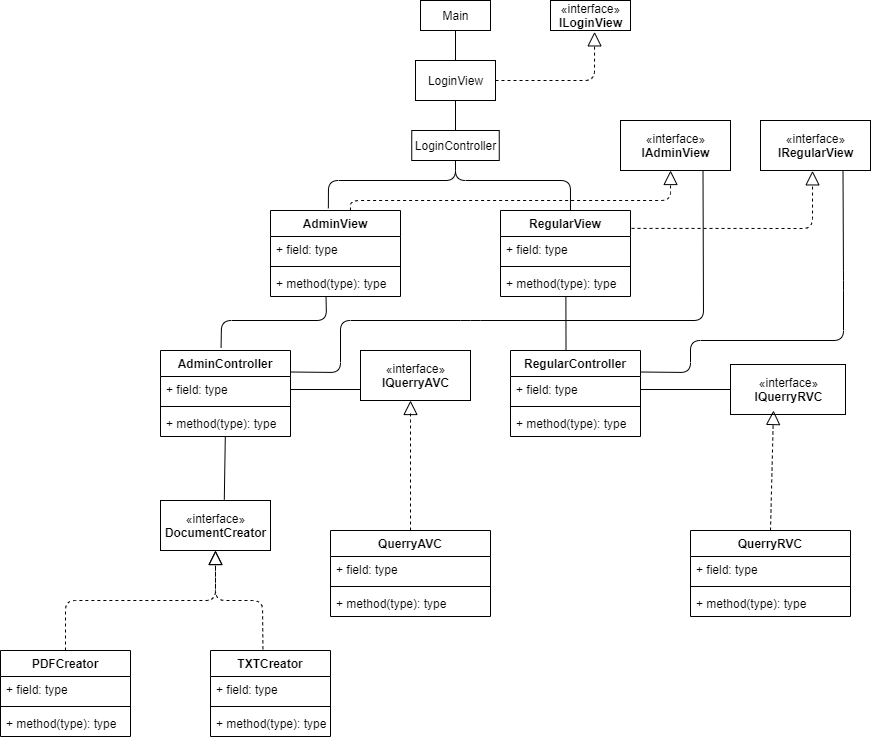

The diagram above was exported from draw.io. Its source (the exported page's mxGraphModel, read from the mxfile embedded in the PNG):
<mxGraphModel dx="1730" dy="927" grid="1" gridSize="10" guides="1" tooltips="1" connect="1" arrows="1" fold="1" page="1" pageScale="1" pageWidth="1169" pageHeight="1654" math="0" shadow="0">
  <root>
    <mxCell id="0" />
    <mxCell id="1" parent="0" />
    <mxCell id="TK48M9aJMXhchPeT1cky-1" value="Main" style="html=1;" vertex="1" parent="1">
      <mxGeometry x="690" y="40" width="70" height="30" as="geometry" />
    </mxCell>
    <mxCell id="TK48M9aJMXhchPeT1cky-2" value="LoginView" style="html=1;" vertex="1" parent="1">
      <mxGeometry x="685" y="100" width="80" height="40" as="geometry" />
    </mxCell>
    <mxCell id="TK48M9aJMXhchPeT1cky-4" value="" style="endArrow=none;html=1;entryX=0.5;entryY=1;entryDx=0;entryDy=0;exitX=0.5;exitY=0;exitDx=0;exitDy=0;" edge="1" parent="1" source="TK48M9aJMXhchPeT1cky-2" target="TK48M9aJMXhchPeT1cky-1">
      <mxGeometry width="50" height="50" relative="1" as="geometry">
        <mxPoint x="670" y="110" as="sourcePoint" />
        <mxPoint x="720" y="60" as="targetPoint" />
      </mxGeometry>
    </mxCell>
    <mxCell id="TK48M9aJMXhchPeT1cky-5" value="" style="endArrow=block;dashed=1;endFill=0;endSize=12;html=1;exitX=1;exitY=0.5;exitDx=0;exitDy=0;entryX=0.551;entryY=1.045;entryDx=0;entryDy=0;entryPerimeter=0;" edge="1" parent="1" source="TK48M9aJMXhchPeT1cky-2" target="TK48M9aJMXhchPeT1cky-7">
      <mxGeometry width="160" relative="1" as="geometry">
        <mxPoint x="620" y="80" as="sourcePoint" />
        <mxPoint x="770.625" y="105" as="targetPoint" />
        <Array as="points">
          <mxPoint x="864" y="120" />
        </Array>
      </mxGeometry>
    </mxCell>
    <mxCell id="TK48M9aJMXhchPeT1cky-7" value="«interface»&lt;br&gt;&lt;b&gt;ILoginView&lt;/b&gt;" style="html=1;" vertex="1" parent="1">
      <mxGeometry x="820" y="40" width="80" height="30" as="geometry" />
    </mxCell>
    <mxCell id="TK48M9aJMXhchPeT1cky-9" value="LoginController" style="html=1;" vertex="1" parent="1">
      <mxGeometry x="681.25" y="170" width="87.5" height="30" as="geometry" />
    </mxCell>
    <mxCell id="TK48M9aJMXhchPeT1cky-10" value="" style="endArrow=none;html=1;exitX=0.5;exitY=1;exitDx=0;exitDy=0;" edge="1" parent="1" source="TK48M9aJMXhchPeT1cky-2" target="TK48M9aJMXhchPeT1cky-9">
      <mxGeometry width="50" height="50" relative="1" as="geometry">
        <mxPoint x="710" y="230" as="sourcePoint" />
        <mxPoint x="760" y="180" as="targetPoint" />
      </mxGeometry>
    </mxCell>
    <mxCell id="TK48M9aJMXhchPeT1cky-11" value="AdminView" style="swimlane;fontStyle=1;align=center;verticalAlign=top;childLayout=stackLayout;horizontal=1;startSize=26;horizontalStack=0;resizeParent=1;resizeParentMax=0;resizeLast=0;collapsible=1;marginBottom=0;" vertex="1" parent="1">
      <mxGeometry x="540" y="250" width="130" height="86" as="geometry" />
    </mxCell>
    <mxCell id="TK48M9aJMXhchPeT1cky-12" value="+ field: type" style="text;strokeColor=none;fillColor=none;align=left;verticalAlign=top;spacingLeft=4;spacingRight=4;overflow=hidden;rotatable=0;points=[[0,0.5],[1,0.5]];portConstraint=eastwest;" vertex="1" parent="TK48M9aJMXhchPeT1cky-11">
      <mxGeometry y="26" width="130" height="26" as="geometry" />
    </mxCell>
    <mxCell id="TK48M9aJMXhchPeT1cky-13" value="" style="line;strokeWidth=1;fillColor=none;align=left;verticalAlign=middle;spacingTop=-1;spacingLeft=3;spacingRight=3;rotatable=0;labelPosition=right;points=[];portConstraint=eastwest;" vertex="1" parent="TK48M9aJMXhchPeT1cky-11">
      <mxGeometry y="52" width="130" height="8" as="geometry" />
    </mxCell>
    <mxCell id="TK48M9aJMXhchPeT1cky-14" value="+ method(type): type" style="text;strokeColor=none;fillColor=none;align=left;verticalAlign=top;spacingLeft=4;spacingRight=4;overflow=hidden;rotatable=0;points=[[0,0.5],[1,0.5]];portConstraint=eastwest;" vertex="1" parent="TK48M9aJMXhchPeT1cky-11">
      <mxGeometry y="60" width="130" height="26" as="geometry" />
    </mxCell>
    <mxCell id="TK48M9aJMXhchPeT1cky-15" value="RegularView" style="swimlane;fontStyle=1;align=center;verticalAlign=top;childLayout=stackLayout;horizontal=1;startSize=26;horizontalStack=0;resizeParent=1;resizeParentMax=0;resizeLast=0;collapsible=1;marginBottom=0;" vertex="1" parent="1">
      <mxGeometry x="770" y="250" width="130" height="86" as="geometry" />
    </mxCell>
    <mxCell id="TK48M9aJMXhchPeT1cky-16" value="+ field: type" style="text;strokeColor=none;fillColor=none;align=left;verticalAlign=top;spacingLeft=4;spacingRight=4;overflow=hidden;rotatable=0;points=[[0,0.5],[1,0.5]];portConstraint=eastwest;" vertex="1" parent="TK48M9aJMXhchPeT1cky-15">
      <mxGeometry y="26" width="130" height="26" as="geometry" />
    </mxCell>
    <mxCell id="TK48M9aJMXhchPeT1cky-17" value="" style="line;strokeWidth=1;fillColor=none;align=left;verticalAlign=middle;spacingTop=-1;spacingLeft=3;spacingRight=3;rotatable=0;labelPosition=right;points=[];portConstraint=eastwest;" vertex="1" parent="TK48M9aJMXhchPeT1cky-15">
      <mxGeometry y="52" width="130" height="8" as="geometry" />
    </mxCell>
    <mxCell id="TK48M9aJMXhchPeT1cky-18" value="+ method(type): type" style="text;strokeColor=none;fillColor=none;align=left;verticalAlign=top;spacingLeft=4;spacingRight=4;overflow=hidden;rotatable=0;points=[[0,0.5],[1,0.5]];portConstraint=eastwest;" vertex="1" parent="TK48M9aJMXhchPeT1cky-15">
      <mxGeometry y="60" width="130" height="26" as="geometry" />
    </mxCell>
    <mxCell id="TK48M9aJMXhchPeT1cky-19" value="" style="endArrow=none;html=1;exitX=0.445;exitY=-0.025;exitDx=0;exitDy=0;exitPerimeter=0;entryX=0.5;entryY=1;entryDx=0;entryDy=0;" edge="1" parent="1" source="TK48M9aJMXhchPeT1cky-11" target="TK48M9aJMXhchPeT1cky-9">
      <mxGeometry width="50" height="50" relative="1" as="geometry">
        <mxPoint x="650" y="240" as="sourcePoint" />
        <mxPoint x="700" y="190" as="targetPoint" />
        <Array as="points">
          <mxPoint x="598" y="220" />
          <mxPoint x="725" y="220" />
        </Array>
      </mxGeometry>
    </mxCell>
    <mxCell id="TK48M9aJMXhchPeT1cky-20" value="" style="endArrow=none;html=1;entryX=0.5;entryY=1;entryDx=0;entryDy=0;exitX=0.538;exitY=0;exitDx=0;exitDy=0;exitPerimeter=0;" edge="1" parent="1" source="TK48M9aJMXhchPeT1cky-15" target="TK48M9aJMXhchPeT1cky-9">
      <mxGeometry width="50" height="50" relative="1" as="geometry">
        <mxPoint x="650" y="240" as="sourcePoint" />
        <mxPoint x="700" y="190" as="targetPoint" />
        <Array as="points">
          <mxPoint x="840" y="220" />
          <mxPoint x="725" y="220" />
        </Array>
      </mxGeometry>
    </mxCell>
    <mxCell id="TK48M9aJMXhchPeT1cky-21" value="«interface»&lt;br&gt;&lt;b&gt;IAdminView&lt;/b&gt;" style="html=1;" vertex="1" parent="1">
      <mxGeometry x="890" y="160" width="110" height="50" as="geometry" />
    </mxCell>
    <mxCell id="TK48M9aJMXhchPeT1cky-22" value="«interface»&lt;br&gt;&lt;b&gt;IRegularView&lt;/b&gt;" style="html=1;" vertex="1" parent="1">
      <mxGeometry x="1030" y="160" width="110" height="50" as="geometry" />
    </mxCell>
    <mxCell id="TK48M9aJMXhchPeT1cky-23" value="" style="endArrow=block;dashed=1;endFill=0;endSize=12;html=1;exitX=0.615;exitY=0;exitDx=0;exitDy=0;exitPerimeter=0;entryX=0.455;entryY=1;entryDx=0;entryDy=0;entryPerimeter=0;" edge="1" parent="1" source="TK48M9aJMXhchPeT1cky-11" target="TK48M9aJMXhchPeT1cky-21">
      <mxGeometry width="160" relative="1" as="geometry">
        <mxPoint x="760" y="230" as="sourcePoint" />
        <mxPoint x="920" y="230" as="targetPoint" />
        <Array as="points">
          <mxPoint x="620" y="240" />
          <mxPoint x="940" y="240" />
        </Array>
      </mxGeometry>
    </mxCell>
    <mxCell id="TK48M9aJMXhchPeT1cky-24" value="" style="endArrow=block;dashed=1;endFill=0;endSize=12;html=1;exitX=1.008;exitY=0.208;exitDx=0;exitDy=0;entryX=0.473;entryY=1.007;entryDx=0;entryDy=0;entryPerimeter=0;exitPerimeter=0;" edge="1" parent="1" source="TK48M9aJMXhchPeT1cky-15" target="TK48M9aJMXhchPeT1cky-22">
      <mxGeometry width="160" relative="1" as="geometry">
        <mxPoint x="760" y="240" as="sourcePoint" />
        <mxPoint x="920" y="240" as="targetPoint" />
        <Array as="points">
          <mxPoint x="1082" y="268" />
        </Array>
      </mxGeometry>
    </mxCell>
    <mxCell id="TK48M9aJMXhchPeT1cky-25" value="«interface»&lt;br&gt;&lt;b&gt;IQuerryRVC&lt;/b&gt;" style="html=1;" vertex="1" parent="1">
      <mxGeometry x="1000" y="404" width="115" height="50" as="geometry" />
    </mxCell>
    <mxCell id="TK48M9aJMXhchPeT1cky-26" value="RegularController" style="swimlane;fontStyle=1;align=center;verticalAlign=top;childLayout=stackLayout;horizontal=1;startSize=26;horizontalStack=0;resizeParent=1;resizeParentMax=0;resizeLast=0;collapsible=1;marginBottom=0;" vertex="1" parent="1">
      <mxGeometry x="780" y="390" width="130" height="86" as="geometry" />
    </mxCell>
    <mxCell id="TK48M9aJMXhchPeT1cky-27" value="+ field: type" style="text;strokeColor=none;fillColor=none;align=left;verticalAlign=top;spacingLeft=4;spacingRight=4;overflow=hidden;rotatable=0;points=[[0,0.5],[1,0.5]];portConstraint=eastwest;" vertex="1" parent="TK48M9aJMXhchPeT1cky-26">
      <mxGeometry y="26" width="130" height="26" as="geometry" />
    </mxCell>
    <mxCell id="TK48M9aJMXhchPeT1cky-28" value="" style="line;strokeWidth=1;fillColor=none;align=left;verticalAlign=middle;spacingTop=-1;spacingLeft=3;spacingRight=3;rotatable=0;labelPosition=right;points=[];portConstraint=eastwest;" vertex="1" parent="TK48M9aJMXhchPeT1cky-26">
      <mxGeometry y="52" width="130" height="8" as="geometry" />
    </mxCell>
    <mxCell id="TK48M9aJMXhchPeT1cky-29" value="+ method(type): type" style="text;strokeColor=none;fillColor=none;align=left;verticalAlign=top;spacingLeft=4;spacingRight=4;overflow=hidden;rotatable=0;points=[[0,0.5],[1,0.5]];portConstraint=eastwest;" vertex="1" parent="TK48M9aJMXhchPeT1cky-26">
      <mxGeometry y="60" width="130" height="26" as="geometry" />
    </mxCell>
    <mxCell id="TK48M9aJMXhchPeT1cky-30" value="«interface»&lt;br&gt;&lt;b&gt;IQuerryAVC&lt;/b&gt;" style="html=1;" vertex="1" parent="1">
      <mxGeometry x="630" y="390" width="110" height="50" as="geometry" />
    </mxCell>
    <mxCell id="TK48M9aJMXhchPeT1cky-31" value="AdminController" style="swimlane;fontStyle=1;align=center;verticalAlign=top;childLayout=stackLayout;horizontal=1;startSize=26;horizontalStack=0;resizeParent=1;resizeParentMax=0;resizeLast=0;collapsible=1;marginBottom=0;" vertex="1" parent="1">
      <mxGeometry x="430" y="390" width="130" height="86" as="geometry" />
    </mxCell>
    <mxCell id="TK48M9aJMXhchPeT1cky-32" value="+ field: type" style="text;strokeColor=none;fillColor=none;align=left;verticalAlign=top;spacingLeft=4;spacingRight=4;overflow=hidden;rotatable=0;points=[[0,0.5],[1,0.5]];portConstraint=eastwest;" vertex="1" parent="TK48M9aJMXhchPeT1cky-31">
      <mxGeometry y="26" width="130" height="26" as="geometry" />
    </mxCell>
    <mxCell id="TK48M9aJMXhchPeT1cky-33" value="" style="line;strokeWidth=1;fillColor=none;align=left;verticalAlign=middle;spacingTop=-1;spacingLeft=3;spacingRight=3;rotatable=0;labelPosition=right;points=[];portConstraint=eastwest;" vertex="1" parent="TK48M9aJMXhchPeT1cky-31">
      <mxGeometry y="52" width="130" height="8" as="geometry" />
    </mxCell>
    <mxCell id="TK48M9aJMXhchPeT1cky-34" value="+ method(type): type" style="text;strokeColor=none;fillColor=none;align=left;verticalAlign=top;spacingLeft=4;spacingRight=4;overflow=hidden;rotatable=0;points=[[0,0.5],[1,0.5]];portConstraint=eastwest;" vertex="1" parent="TK48M9aJMXhchPeT1cky-31">
      <mxGeometry y="60" width="130" height="26" as="geometry" />
    </mxCell>
    <mxCell id="TK48M9aJMXhchPeT1cky-35" value="" style="endArrow=none;html=1;entryX=0.427;entryY=0.991;entryDx=0;entryDy=0;entryPerimeter=0;exitX=0.466;exitY=-0.034;exitDx=0;exitDy=0;exitPerimeter=0;" edge="1" parent="1" source="TK48M9aJMXhchPeT1cky-31" target="TK48M9aJMXhchPeT1cky-14">
      <mxGeometry width="50" height="50" relative="1" as="geometry">
        <mxPoint x="700" y="390" as="sourcePoint" />
        <mxPoint x="750" y="340" as="targetPoint" />
        <Array as="points">
          <mxPoint x="491" y="360" />
          <mxPoint x="596" y="360" />
        </Array>
      </mxGeometry>
    </mxCell>
    <mxCell id="TK48M9aJMXhchPeT1cky-37" value="" style="endArrow=none;html=1;exitX=0.427;exitY=-0.008;exitDx=0;exitDy=0;exitPerimeter=0;entryX=0.503;entryY=1.012;entryDx=0;entryDy=0;entryPerimeter=0;" edge="1" parent="1" source="TK48M9aJMXhchPeT1cky-26" target="TK48M9aJMXhchPeT1cky-18">
      <mxGeometry width="50" height="50" relative="1" as="geometry">
        <mxPoint x="700" y="390" as="sourcePoint" />
        <mxPoint x="830" y="330" as="targetPoint" />
      </mxGeometry>
    </mxCell>
    <mxCell id="TK48M9aJMXhchPeT1cky-43" value="" style="endArrow=block;dashed=1;endFill=0;endSize=12;html=1;exitX=0.5;exitY=0;exitDx=0;exitDy=0;" edge="1" parent="1" source="TK48M9aJMXhchPeT1cky-39">
      <mxGeometry width="160" relative="1" as="geometry">
        <mxPoint x="650" y="500" as="sourcePoint" />
        <mxPoint x="680" y="440" as="targetPoint" />
        <Array as="points">
          <mxPoint x="680" y="450" />
        </Array>
      </mxGeometry>
    </mxCell>
    <mxCell id="TK48M9aJMXhchPeT1cky-39" value="QuerryAVC" style="swimlane;fontStyle=1;align=center;verticalAlign=top;childLayout=stackLayout;horizontal=1;startSize=26;horizontalStack=0;resizeParent=1;resizeParentMax=0;resizeLast=0;collapsible=1;marginBottom=0;" vertex="1" parent="1">
      <mxGeometry x="600" y="570" width="160" height="86" as="geometry" />
    </mxCell>
    <mxCell id="TK48M9aJMXhchPeT1cky-40" value="+ field: type" style="text;strokeColor=none;fillColor=none;align=left;verticalAlign=top;spacingLeft=4;spacingRight=4;overflow=hidden;rotatable=0;points=[[0,0.5],[1,0.5]];portConstraint=eastwest;" vertex="1" parent="TK48M9aJMXhchPeT1cky-39">
      <mxGeometry y="26" width="160" height="26" as="geometry" />
    </mxCell>
    <mxCell id="TK48M9aJMXhchPeT1cky-41" value="" style="line;strokeWidth=1;fillColor=none;align=left;verticalAlign=middle;spacingTop=-1;spacingLeft=3;spacingRight=3;rotatable=0;labelPosition=right;points=[];portConstraint=eastwest;" vertex="1" parent="TK48M9aJMXhchPeT1cky-39">
      <mxGeometry y="52" width="160" height="8" as="geometry" />
    </mxCell>
    <mxCell id="TK48M9aJMXhchPeT1cky-42" value="+ method(type): type" style="text;strokeColor=none;fillColor=none;align=left;verticalAlign=top;spacingLeft=4;spacingRight=4;overflow=hidden;rotatable=0;points=[[0,0.5],[1,0.5]];portConstraint=eastwest;" vertex="1" parent="TK48M9aJMXhchPeT1cky-39">
      <mxGeometry y="60" width="160" height="26" as="geometry" />
    </mxCell>
    <mxCell id="TK48M9aJMXhchPeT1cky-48" value="" style="endArrow=block;dashed=1;endFill=0;endSize=12;html=1;exitX=0.5;exitY=0;exitDx=0;exitDy=0;" edge="1" parent="1" source="TK48M9aJMXhchPeT1cky-44">
      <mxGeometry width="160" relative="1" as="geometry">
        <mxPoint x="780" y="500" as="sourcePoint" />
        <mxPoint x="1043" y="450" as="targetPoint" />
      </mxGeometry>
    </mxCell>
    <mxCell id="TK48M9aJMXhchPeT1cky-44" value="QuerryRVC" style="swimlane;fontStyle=1;align=center;verticalAlign=top;childLayout=stackLayout;horizontal=1;startSize=26;horizontalStack=0;resizeParent=1;resizeParentMax=0;resizeLast=0;collapsible=1;marginBottom=0;" vertex="1" parent="1">
      <mxGeometry x="960" y="570" width="160" height="86" as="geometry" />
    </mxCell>
    <mxCell id="TK48M9aJMXhchPeT1cky-45" value="+ field: type" style="text;strokeColor=none;fillColor=none;align=left;verticalAlign=top;spacingLeft=4;spacingRight=4;overflow=hidden;rotatable=0;points=[[0,0.5],[1,0.5]];portConstraint=eastwest;" vertex="1" parent="TK48M9aJMXhchPeT1cky-44">
      <mxGeometry y="26" width="160" height="26" as="geometry" />
    </mxCell>
    <mxCell id="TK48M9aJMXhchPeT1cky-46" value="" style="line;strokeWidth=1;fillColor=none;align=left;verticalAlign=middle;spacingTop=-1;spacingLeft=3;spacingRight=3;rotatable=0;labelPosition=right;points=[];portConstraint=eastwest;" vertex="1" parent="TK48M9aJMXhchPeT1cky-44">
      <mxGeometry y="52" width="160" height="8" as="geometry" />
    </mxCell>
    <mxCell id="TK48M9aJMXhchPeT1cky-47" value="+ method(type): type" style="text;strokeColor=none;fillColor=none;align=left;verticalAlign=top;spacingLeft=4;spacingRight=4;overflow=hidden;rotatable=0;points=[[0,0.5],[1,0.5]];portConstraint=eastwest;" vertex="1" parent="TK48M9aJMXhchPeT1cky-44">
      <mxGeometry y="60" width="160" height="26" as="geometry" />
    </mxCell>
    <mxCell id="TK48M9aJMXhchPeT1cky-49" value="" style="endArrow=none;html=1;exitX=1;exitY=0.5;exitDx=0;exitDy=0;" edge="1" parent="1" source="TK48M9aJMXhchPeT1cky-32">
      <mxGeometry width="50" height="50" relative="1" as="geometry">
        <mxPoint x="830" y="470" as="sourcePoint" />
        <mxPoint x="630" y="429" as="targetPoint" />
      </mxGeometry>
    </mxCell>
    <mxCell id="TK48M9aJMXhchPeT1cky-50" value="" style="endArrow=none;html=1;entryX=0;entryY=0.5;entryDx=0;entryDy=0;exitX=1;exitY=0.5;exitDx=0;exitDy=0;" edge="1" parent="1" source="TK48M9aJMXhchPeT1cky-27" target="TK48M9aJMXhchPeT1cky-25">
      <mxGeometry width="50" height="50" relative="1" as="geometry">
        <mxPoint x="830" y="470" as="sourcePoint" />
        <mxPoint x="880" y="420" as="targetPoint" />
      </mxGeometry>
    </mxCell>
    <mxCell id="TK48M9aJMXhchPeT1cky-51" value="" style="endArrow=none;html=1;exitX=1;exitY=0.25;exitDx=0;exitDy=0;entryX=0.75;entryY=1;entryDx=0;entryDy=0;" edge="1" parent="1" source="TK48M9aJMXhchPeT1cky-31" target="TK48M9aJMXhchPeT1cky-21">
      <mxGeometry width="50" height="50" relative="1" as="geometry">
        <mxPoint x="830" y="370" as="sourcePoint" />
        <mxPoint x="880" y="320" as="targetPoint" />
        <Array as="points">
          <mxPoint x="610" y="412" />
          <mxPoint x="610" y="360" />
          <mxPoint x="740" y="360" />
          <mxPoint x="973" y="360" />
        </Array>
      </mxGeometry>
    </mxCell>
    <mxCell id="TK48M9aJMXhchPeT1cky-52" value="" style="endArrow=none;html=1;entryX=0.75;entryY=1;entryDx=0;entryDy=0;exitX=1;exitY=0.25;exitDx=0;exitDy=0;" edge="1" parent="1" source="TK48M9aJMXhchPeT1cky-26" target="TK48M9aJMXhchPeT1cky-22">
      <mxGeometry width="50" height="50" relative="1" as="geometry">
        <mxPoint x="830" y="370" as="sourcePoint" />
        <mxPoint x="880" y="320" as="targetPoint" />
        <Array as="points">
          <mxPoint x="960" y="412" />
          <mxPoint x="960" y="380" />
          <mxPoint x="1113" y="380" />
          <mxPoint x="1113" y="320" />
        </Array>
      </mxGeometry>
    </mxCell>
    <mxCell id="TK48M9aJMXhchPeT1cky-53" value="«interface»&lt;br&gt;&lt;b&gt;DocumentCreator&lt;/b&gt;" style="html=1;" vertex="1" parent="1">
      <mxGeometry x="430" y="540" width="110" height="50" as="geometry" />
    </mxCell>
    <mxCell id="TK48M9aJMXhchPeT1cky-54" value="" style="endArrow=none;html=1;exitX=0.58;exitY=-0.016;exitDx=0;exitDy=0;exitPerimeter=0;" edge="1" parent="1" source="TK48M9aJMXhchPeT1cky-53" target="TK48M9aJMXhchPeT1cky-34">
      <mxGeometry width="50" height="50" relative="1" as="geometry">
        <mxPoint x="670" y="580" as="sourcePoint" />
        <mxPoint x="720" y="530" as="targetPoint" />
      </mxGeometry>
    </mxCell>
    <mxCell id="TK48M9aJMXhchPeT1cky-55" value="PDFCreator" style="swimlane;fontStyle=1;align=center;verticalAlign=top;childLayout=stackLayout;horizontal=1;startSize=26;horizontalStack=0;resizeParent=1;resizeParentMax=0;resizeLast=0;collapsible=1;marginBottom=0;" vertex="1" parent="1">
      <mxGeometry x="270" y="690" width="130" height="86" as="geometry" />
    </mxCell>
    <mxCell id="TK48M9aJMXhchPeT1cky-56" value="+ field: type" style="text;strokeColor=none;fillColor=none;align=left;verticalAlign=top;spacingLeft=4;spacingRight=4;overflow=hidden;rotatable=0;points=[[0,0.5],[1,0.5]];portConstraint=eastwest;" vertex="1" parent="TK48M9aJMXhchPeT1cky-55">
      <mxGeometry y="26" width="130" height="26" as="geometry" />
    </mxCell>
    <mxCell id="TK48M9aJMXhchPeT1cky-57" value="" style="line;strokeWidth=1;fillColor=none;align=left;verticalAlign=middle;spacingTop=-1;spacingLeft=3;spacingRight=3;rotatable=0;labelPosition=right;points=[];portConstraint=eastwest;" vertex="1" parent="TK48M9aJMXhchPeT1cky-55">
      <mxGeometry y="52" width="130" height="8" as="geometry" />
    </mxCell>
    <mxCell id="TK48M9aJMXhchPeT1cky-58" value="+ method(type): type" style="text;strokeColor=none;fillColor=none;align=left;verticalAlign=top;spacingLeft=4;spacingRight=4;overflow=hidden;rotatable=0;points=[[0,0.5],[1,0.5]];portConstraint=eastwest;" vertex="1" parent="TK48M9aJMXhchPeT1cky-55">
      <mxGeometry y="60" width="130" height="26" as="geometry" />
    </mxCell>
    <mxCell id="TK48M9aJMXhchPeT1cky-59" value="TXTCreator" style="swimlane;fontStyle=1;align=center;verticalAlign=top;childLayout=stackLayout;horizontal=1;startSize=26;horizontalStack=0;resizeParent=1;resizeParentMax=0;resizeLast=0;collapsible=1;marginBottom=0;" vertex="1" parent="1">
      <mxGeometry x="480" y="690" width="120" height="86" as="geometry" />
    </mxCell>
    <mxCell id="TK48M9aJMXhchPeT1cky-60" value="+ field: type" style="text;strokeColor=none;fillColor=none;align=left;verticalAlign=top;spacingLeft=4;spacingRight=4;overflow=hidden;rotatable=0;points=[[0,0.5],[1,0.5]];portConstraint=eastwest;" vertex="1" parent="TK48M9aJMXhchPeT1cky-59">
      <mxGeometry y="26" width="120" height="26" as="geometry" />
    </mxCell>
    <mxCell id="TK48M9aJMXhchPeT1cky-61" value="" style="line;strokeWidth=1;fillColor=none;align=left;verticalAlign=middle;spacingTop=-1;spacingLeft=3;spacingRight=3;rotatable=0;labelPosition=right;points=[];portConstraint=eastwest;" vertex="1" parent="TK48M9aJMXhchPeT1cky-59">
      <mxGeometry y="52" width="120" height="8" as="geometry" />
    </mxCell>
    <mxCell id="TK48M9aJMXhchPeT1cky-62" value="+ method(type): type" style="text;strokeColor=none;fillColor=none;align=left;verticalAlign=top;spacingLeft=4;spacingRight=4;overflow=hidden;rotatable=0;points=[[0,0.5],[1,0.5]];portConstraint=eastwest;" vertex="1" parent="TK48M9aJMXhchPeT1cky-59">
      <mxGeometry y="60" width="120" height="26" as="geometry" />
    </mxCell>
    <mxCell id="TK48M9aJMXhchPeT1cky-63" value="" style="endArrow=block;dashed=1;endFill=0;endSize=12;html=1;exitX=0.5;exitY=0;exitDx=0;exitDy=0;entryX=0.5;entryY=1;entryDx=0;entryDy=0;" edge="1" parent="1" source="TK48M9aJMXhchPeT1cky-55" target="TK48M9aJMXhchPeT1cky-53">
      <mxGeometry width="160" relative="1" as="geometry">
        <mxPoint x="620" y="670" as="sourcePoint" />
        <mxPoint x="780" y="670" as="targetPoint" />
        <Array as="points">
          <mxPoint x="335" y="640" />
          <mxPoint x="485" y="640" />
        </Array>
      </mxGeometry>
    </mxCell>
    <mxCell id="TK48M9aJMXhchPeT1cky-64" value="" style="endArrow=block;dashed=1;endFill=0;endSize=12;html=1;exitX=0.437;exitY=-0.014;exitDx=0;exitDy=0;exitPerimeter=0;entryX=0.5;entryY=1;entryDx=0;entryDy=0;" edge="1" parent="1" source="TK48M9aJMXhchPeT1cky-59" target="TK48M9aJMXhchPeT1cky-53">
      <mxGeometry width="160" relative="1" as="geometry">
        <mxPoint x="620" y="670" as="sourcePoint" />
        <mxPoint x="780" y="670" as="targetPoint" />
        <Array as="points">
          <mxPoint x="532" y="640" />
          <mxPoint x="485" y="640" />
        </Array>
      </mxGeometry>
    </mxCell>
  </root>
</mxGraphModel>